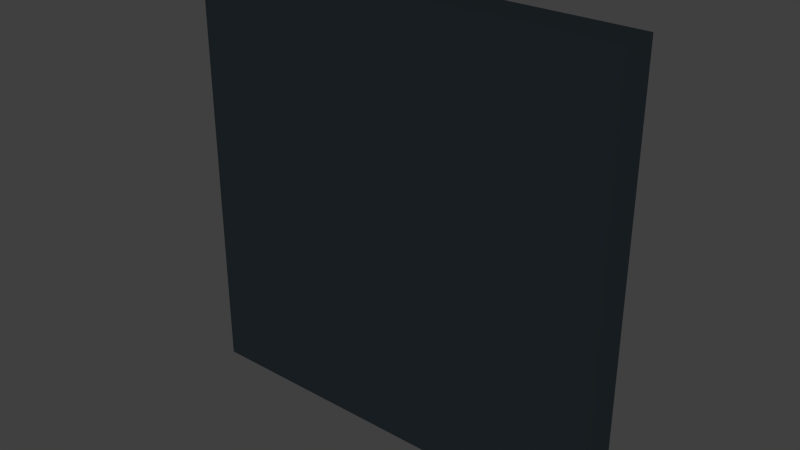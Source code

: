# Source: Wall.blend  (saved by Blender 2.80.75; exported with 4.5.12 LTS)
import bpy
from mathutils import Matrix  # noqa: F401  (used for matrix-valued properties, if any)

bpy.ops.wm.read_factory_settings(use_empty=True)
scene = bpy.context.scene
scene.name = 'Scene'

# ---- collections
col_collection_1 = bpy.data.collections.new('Collection 1'); scene.collection.children.link(col_collection_1)

# ---- materials (node trees are filled in below, after node groups)
mat_material = bpy.data.materials.new('Material')
mat_material.alpha_threshold = 0.0
mat_material.use_backface_culling = True
mat_material.use_transparent_shadow = False
mat_material.preview_render_type = 'CUBE'
mat_material.roughness = 0.5
mat_material.line_color = (0.0, 0.0, 0.0, 1.0)

# ---- material node trees
mat_material.use_nodes = True; mat_material.node_tree.nodes.clear()
_N = mat_material.node_tree.nodes; _L = mat_material.node_tree.links
n0 = _N.new('ShaderNodeOutputMaterial'); n0.name = 'Material Output'; n0.location = (300, 300)
n1 = _N.new('ShaderNodeBsdfGlass'); n1.name = 'Glass BSDF'; n1.location = (10, 300)
n1.distribution = 'BECKMANN'
n1.inputs[0].default_value = (0.2636, 0.3513, 0.42, 1.0)
n1.inputs[1].default_value = 0.1173
n1.inputs[2].default_value = 9.15
_L.new(n1.outputs[0], n0.inputs[0])
n0.is_active_output = True

# ---- world
world_world = bpy.data.worlds.new('World'); scene.world = world_world
world_world.color = (0.05088, 0.05088, 0.05088)
world_world.use_sun_shadow = False
world_world.sun_shadow_jitter_overblur = 0.0
world_world.cycles.sampling_method = 'MANUAL'
world_world.cycles.sample_map_resolution = 256

# ---- meshes
me_cube = bpy.data.meshes.new('Cube')
me_cube.from_pydata([(1.0, 1.0, -1.0), (1.0, -1.0, -1.0), (-1.0, -1.0, -1.0), (-1.0, 1.0, -1.0), (1.0, 1.0, 1.0), (1.0, -1.0, 1.0), (-1.0, -1.0, 1.0), (-1.0, 1.0, 1.0)], [], [(0, 1, 2, 3), (4, 7, 6, 5), (0, 4, 5, 1), (1, 5, 6, 2), (2, 6, 7, 3), (4, 0, 3, 7)])
me_cube.materials.append(mat_material)
me_cube.use_remesh_preserve_volume = False
me_cube.use_remesh_preserve_attributes = False
me_cube.use_mirror_vertex_groups = False
me_cube.update()

# ---- objects
ob_cube = bpy.data.objects.new('Cube', me_cube)

# ---- transforms, parenting, visibility, modifiers, constraints
ob_cube.location = (0.0, 0.0, 1.0)
ob_cube.scale = (1.0, 0.1, 1.0)
ob_cube.lock_rotations_4d = False
ob_cube.empty_display_type = 'ARROWS'
ob_cube.lineart.crease_threshold = 0.0

# ---- collection membership
col_collection_1.objects.link(ob_cube)

# ---- scene / render settings (as saved in the file)
scene.frame_start = 1; scene.frame_end = 250; scene.frame_set(1)
scene.render.engine = 'BLENDER_EEVEE_NEXT'
scene.render.resolution_percentage = 50
scene.render.dither_intensity = 0.0
scene.cycles.use_denoising = False
scene.cycles.samples = 10
scene.cycles.sampling_pattern = 'TABULATED_SOBOL'
scene.cycles.light_sampling_threshold = 0.0
scene.cycles.use_adaptive_sampling = False
scene.cycles.use_light_tree = False
scene.cycles.blur_glossy = 0.0
scene.cycles.pixel_filter_type = 'GAUSSIAN'
scene.cycles.sample_clamp_indirect = 0.0
scene.view_settings.view_transform = 'Standard'
bpy.context.view_layer.update()

# ---- added for rendering (the .blend has no active camera and no usable light): camera, sun
cam_auto = bpy.data.cameras.new('AutoCamera')
cam_auto.lens = 50.0
cam_auto.sensor_width = 36.0
cam_auto.clip_end = 1000.0
ob_auto_camera = bpy.data.objects.new('AutoCamera', cam_auto)
scene.collection.objects.link(ob_auto_camera)
ob_auto_camera.location = (2.62347, -3.14816, 3.09877)
ob_auto_camera.rotation_euler = (1.09748, -7.21219e-08, 0.694738)
scene.camera = ob_auto_camera
light_auto_sun = bpy.data.lights.new('AutoSun', 'SUN')
light_auto_sun.energy = 3.0
light_auto_sun.angle = 0.0523599
ob_auto_sun = bpy.data.objects.new('AutoSun', light_auto_sun)
scene.collection.objects.link(ob_auto_sun)
ob_auto_sun.rotation_euler = (0.872665, 0.174533, 0.523599)
bpy.context.view_layer.update()
